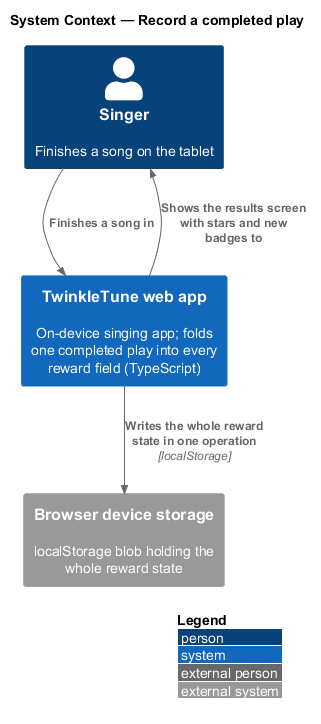

The diagram above was rendered by PlantUML. Its source (embedded in the PNG):
@startuml
!include <C4/C4_Context>
LAYOUT_WITH_LEGEND()
title System Context — Record a completed play

Person(singer, "Singer", "Finishes a song on the tablet")
System(twinkle, "TwinkleTune web app", "On-device singing app; folds one completed play into every reward field (TypeScript)")
System_Ext(storage, "Browser device storage", "localStorage blob holding the whole reward state")

Rel(singer, twinkle, "Finishes a song in")
Rel(twinkle, singer, "Shows the results screen with stars and new badges to")
Rel(twinkle, storage, "Writes the whole reward state in one operation", "localStorage")
@enduml